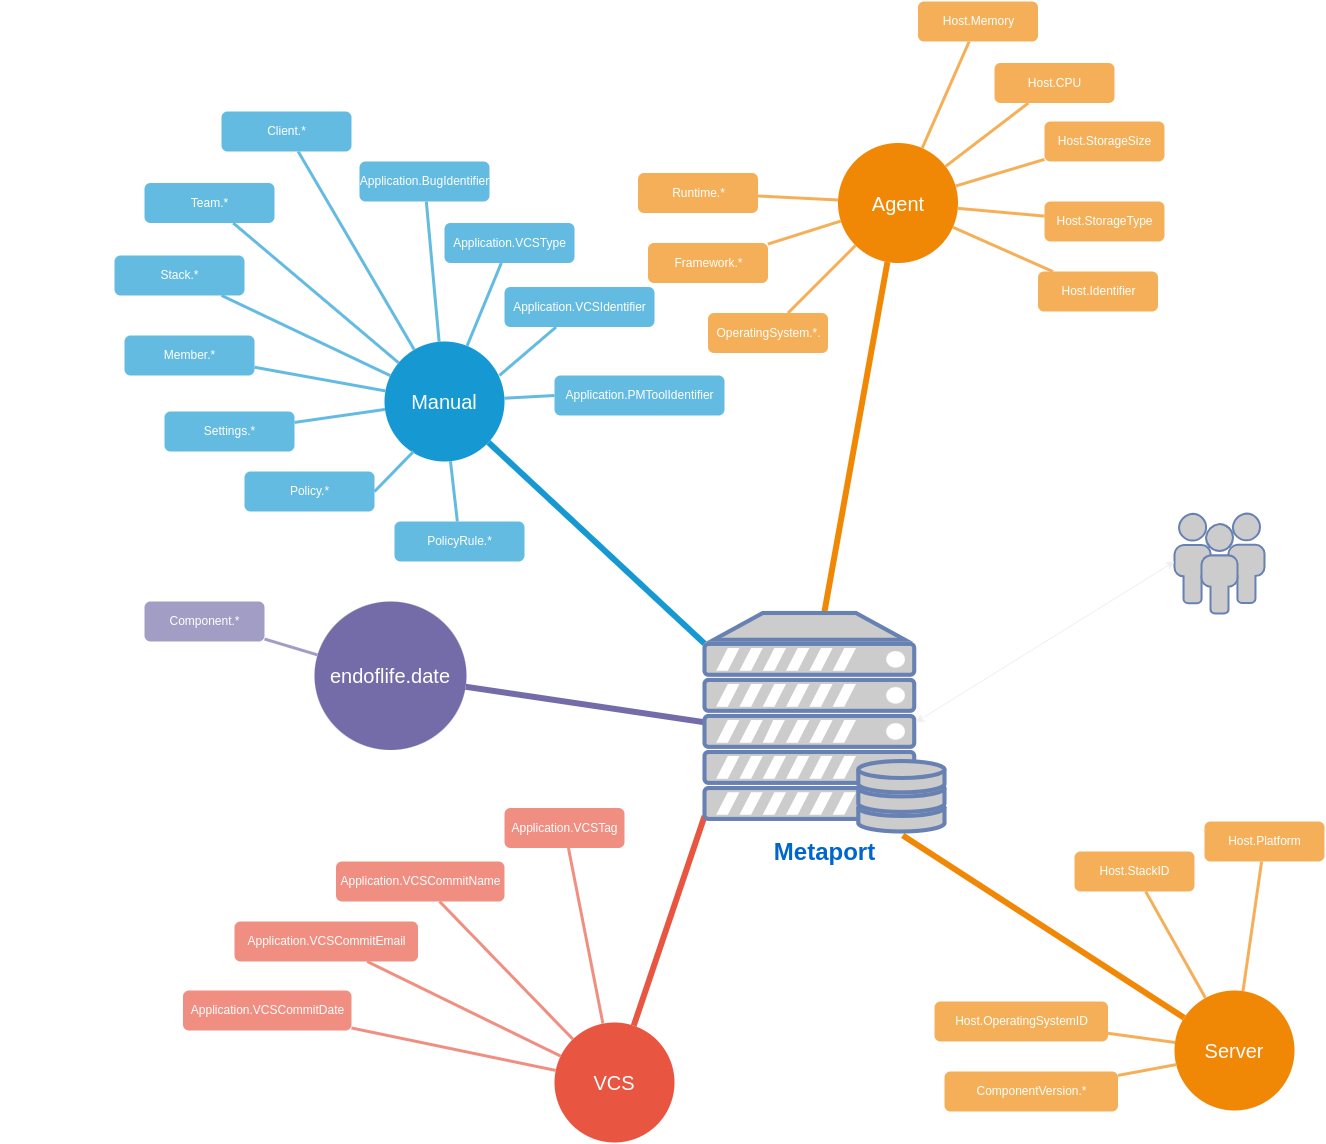

The diagram above was exported from draw.io. Its source (the exported page's mxGraphModel, read from the mxfile embedded in the PNG):
<mxGraphModel dx="1434" dy="680" grid="1" gridSize="10" guides="1" tooltips="1" connect="1" arrows="1" fold="1" page="1" pageScale="1" pageWidth="1169" pageHeight="827" background="none" math="0" shadow="0">
  <root>
    <mxCell id="0" />
    <mxCell id="1" parent="0" />
    <mxCell id="1350" value="Manual" style="ellipse;whiteSpace=wrap;html=1;shadow=0;fontFamily=Helvetica;fontSize=20;fontColor=#FFFFFF;align=center;strokeWidth=3;fillColor=#1699D3;strokeColor=none;" parent="1" vertex="1">
      <mxGeometry x="520" y="440" width="120" height="120" as="geometry" />
    </mxCell>
    <mxCell id="1351" value="Agent" style="ellipse;whiteSpace=wrap;html=1;shadow=0;fontFamily=Helvetica;fontSize=20;fontColor=#FFFFFF;align=center;strokeWidth=3;fillColor=#F08705;strokeColor=none;gradientColor=none;" parent="1" vertex="1">
      <mxGeometry x="973.5" y="241.5" width="120" height="120" as="geometry" />
    </mxCell>
    <mxCell id="1355" value="Server" style="ellipse;whiteSpace=wrap;html=1;shadow=0;fontFamily=Helvetica;fontSize=20;fontColor=#FFFFFF;align=center;strokeWidth=3;fillColor=#F08705;strokeColor=none;" parent="1" vertex="1">
      <mxGeometry x="1310" y="1089" width="120" height="120" as="geometry" />
    </mxCell>
    <mxCell id="1356" value="VCS" style="ellipse;whiteSpace=wrap;html=1;shadow=0;fontFamily=Helvetica;fontSize=20;fontColor=#FFFFFF;align=center;strokeWidth=3;fillColor=#E85642;strokeColor=none;" parent="1" vertex="1">
      <mxGeometry x="690" y="1121" width="120" height="120" as="geometry" />
    </mxCell>
    <mxCell id="1357" value="OperatingSystem.*." style="rounded=1;fillColor=#f5af58;strokeColor=none;strokeWidth=3;shadow=0;html=1;fontColor=#FFFFFF;" parent="1" vertex="1">
      <mxGeometry x="843.5" y="411.5" width="120" height="40" as="geometry" />
    </mxCell>
    <mxCell id="1358" value="Application.VCSType" style="rounded=1;fillColor=#64BBE2;strokeColor=none;strokeWidth=3;shadow=0;html=1;fontColor=#FFFFFF;" parent="1" vertex="1">
      <mxGeometry x="580" y="321.5" width="130" height="40" as="geometry" />
    </mxCell>
    <mxCell id="1359" style="endArrow=none;strokeWidth=6;strokeColor=#1699D3;html=1;exitX=0;exitY=0.14;exitDx=0;exitDy=0;exitPerimeter=0;" parent="1" source="XYoPK6Ppw3hv00mOcPah-1557" target="1350" edge="1">
      <mxGeometry relative="1" as="geometry">
        <mxPoint x="860" y="720" as="sourcePoint" />
      </mxGeometry>
    </mxCell>
    <mxCell id="1360" style="endArrow=none;strokeWidth=6;strokeColor=#f08705;html=1;" parent="1" target="1351" edge="1">
      <mxGeometry relative="1" as="geometry">
        <mxPoint x="960" y="710" as="sourcePoint" />
      </mxGeometry>
    </mxCell>
    <mxCell id="1363" style="endArrow=none;strokeWidth=6;strokeColor=#736CA8;html=1;exitX=0;exitY=0.5;exitDx=0;exitDy=0;exitPerimeter=0;" parent="1" source="XYoPK6Ppw3hv00mOcPah-1557" target="1516" edge="1">
      <mxGeometry relative="1" as="geometry">
        <mxPoint x="831.4561817040576" y="800.411223766818" as="sourcePoint" />
      </mxGeometry>
    </mxCell>
    <mxCell id="1365" value="" style="edgeStyle=none;endArrow=none;strokeWidth=6;strokeColor=#F08705;html=1;exitX=0.826;exitY=1.018;exitDx=0;exitDy=0;exitPerimeter=0;" parent="1" source="XYoPK6Ppw3hv00mOcPah-1557" target="1355" edge="1">
      <mxGeometry x="51" y="226.5" width="100" height="100" as="geometry">
        <mxPoint x="1069.4956916828369" y="898.1812655831043" as="sourcePoint" />
        <mxPoint x="151" y="226.5" as="targetPoint" />
      </mxGeometry>
    </mxCell>
    <mxCell id="1366" value="" style="edgeStyle=none;endArrow=none;strokeWidth=6;strokeColor=#E85642;html=1;exitX=0;exitY=0.93;exitDx=0;exitDy=0;exitPerimeter=0;" parent="1" source="XYoPK6Ppw3hv00mOcPah-1557" target="1356" edge="1">
      <mxGeometry x="51" y="226.5" width="100" height="100" as="geometry">
        <mxPoint x="897.9545436430476" y="928.0968090008319" as="sourcePoint" />
        <mxPoint x="151" y="226.5" as="targetPoint" />
      </mxGeometry>
    </mxCell>
    <mxCell id="1368" value="Member.*" style="rounded=1;fillColor=#64BBE2;strokeColor=none;strokeWidth=3;shadow=0;html=1;fontColor=#FFFFFF;" parent="1" vertex="1">
      <mxGeometry x="260" y="434" width="130" height="40" as="geometry" />
    </mxCell>
    <mxCell id="1369" value="Stack.*" style="rounded=1;fillColor=#64BBE2;strokeColor=none;strokeWidth=3;shadow=0;html=1;fontColor=#FFFFFF;" parent="1" vertex="1">
      <mxGeometry x="250" y="354" width="130" height="40" as="geometry" />
    </mxCell>
    <mxCell id="1370" value="Team.*" style="rounded=1;fillColor=#64BBE2;strokeColor=none;strokeWidth=3;shadow=0;html=1;fontColor=#FFFFFF;" parent="1" vertex="1">
      <mxGeometry x="280" y="281.5" width="130" height="40" as="geometry" />
    </mxCell>
    <mxCell id="1372" value="Client.*" style="rounded=1;fillColor=#64BBE2;strokeColor=none;strokeWidth=3;shadow=0;html=1;fontColor=#FFFFFF;" parent="1" vertex="1">
      <mxGeometry x="357" y="210" width="130" height="40" as="geometry" />
    </mxCell>
    <mxCell id="1373" value="Application.BugIdentifier" style="rounded=1;fillColor=#64BBE2;strokeColor=none;strokeWidth=3;shadow=0;html=1;fontColor=#FFFFFF;" parent="1" vertex="1">
      <mxGeometry x="495" y="260" width="130" height="40" as="geometry" />
    </mxCell>
    <mxCell id="1374" value="Settings.*" style="rounded=1;fillColor=#64BBE2;strokeColor=none;strokeWidth=3;shadow=0;html=1;fontColor=#FFFFFF;" parent="1" vertex="1">
      <mxGeometry x="300" y="510" width="130" height="40" as="geometry" />
    </mxCell>
    <mxCell id="1379" value="" style="edgeStyle=none;endArrow=none;strokeWidth=3;strokeColor=#64BBE2;html=1;" parent="1" source="1350" target="1358" edge="1">
      <mxGeometry x="-351.5" y="56.5" width="100" height="100" as="geometry">
        <mxPoint x="-351.5" y="156.5" as="sourcePoint" />
        <mxPoint x="-251.5" y="56.5" as="targetPoint" />
      </mxGeometry>
    </mxCell>
    <mxCell id="1380" value="" style="edgeStyle=none;endArrow=none;strokeWidth=3;strokeColor=#64BBE2;html=1;" parent="1" source="1350" target="1368" edge="1">
      <mxGeometry x="-351.5" y="56.5" width="100" height="100" as="geometry">
        <mxPoint x="-351.5" y="156.5" as="sourcePoint" />
        <mxPoint x="-251.5" y="56.5" as="targetPoint" />
      </mxGeometry>
    </mxCell>
    <mxCell id="1381" value="" style="edgeStyle=none;endArrow=none;strokeWidth=3;strokeColor=#64BBE2;html=1;" parent="1" source="1350" target="1369" edge="1">
      <mxGeometry x="-351.5" y="56.5" width="100" height="100" as="geometry">
        <mxPoint x="-351.5" y="156.5" as="sourcePoint" />
        <mxPoint x="-251.5" y="56.5" as="targetPoint" />
      </mxGeometry>
    </mxCell>
    <mxCell id="1382" value="" style="edgeStyle=none;endArrow=none;strokeWidth=3;strokeColor=#64BBE2;html=1;" parent="1" source="1350" target="1370" edge="1">
      <mxGeometry x="-351.5" y="56.5" width="100" height="100" as="geometry">
        <mxPoint x="-351.5" y="156.5" as="sourcePoint" />
        <mxPoint x="-251.5" y="56.5" as="targetPoint" />
      </mxGeometry>
    </mxCell>
    <mxCell id="1384" value="" style="edgeStyle=none;endArrow=none;strokeWidth=3;strokeColor=#64BBE2;html=1;" parent="1" source="1350" target="1372" edge="1">
      <mxGeometry x="-351.5" y="56.5" width="100" height="100" as="geometry">
        <mxPoint x="-351.5" y="156.5" as="sourcePoint" />
        <mxPoint x="-251.5" y="56.5" as="targetPoint" />
      </mxGeometry>
    </mxCell>
    <mxCell id="1385" value="" style="edgeStyle=none;endArrow=none;strokeWidth=3;strokeColor=#64BBE2;html=1;" parent="1" source="1350" target="1373" edge="1">
      <mxGeometry x="-351.5" y="56.5" width="100" height="100" as="geometry">
        <mxPoint x="-351.5" y="156.5" as="sourcePoint" />
        <mxPoint x="-251.5" y="56.5" as="targetPoint" />
      </mxGeometry>
    </mxCell>
    <mxCell id="1386" value="" style="edgeStyle=none;endArrow=none;strokeWidth=3;strokeColor=#64BBE2;html=1;" parent="1" source="1350" target="1374" edge="1">
      <mxGeometry x="-351.5" y="56.5" width="100" height="100" as="geometry">
        <mxPoint x="-351.5" y="156.5" as="sourcePoint" />
        <mxPoint x="-251.5" y="56.5" as="targetPoint" />
      </mxGeometry>
    </mxCell>
    <mxCell id="1388" value="Framework.*" style="rounded=1;fillColor=#f5af58;strokeColor=none;strokeWidth=3;shadow=0;html=1;fontColor=#FFFFFF;" parent="1" vertex="1">
      <mxGeometry x="783.5" y="341.5" width="120" height="40" as="geometry" />
    </mxCell>
    <mxCell id="1389" value="Runtime.*" style="rounded=1;fillColor=#f5af58;strokeColor=none;strokeWidth=3;shadow=0;html=1;fontColor=#FFFFFF;" parent="1" vertex="1">
      <mxGeometry x="773.5" y="271.5" width="120" height="40" as="geometry" />
    </mxCell>
    <mxCell id="1390" value="Host.Identifier" style="rounded=1;fillColor=#f5af58;strokeColor=none;strokeWidth=3;shadow=0;html=1;fontColor=#FFFFFF;" parent="1" vertex="1">
      <mxGeometry x="1173.5" y="370" width="120" height="40" as="geometry" />
    </mxCell>
    <mxCell id="1391" value="Host.Memory" style="rounded=1;fillColor=#f5af58;strokeColor=none;strokeWidth=3;shadow=0;html=1;fontColor=#FFFFFF;" parent="1" vertex="1">
      <mxGeometry x="1053.5" y="100" width="120" height="40" as="geometry" />
    </mxCell>
    <mxCell id="1392" value="Host.CPU" style="rounded=1;fillColor=#f5af58;strokeColor=none;strokeWidth=3;shadow=0;html=1;fontColor=#FFFFFF;" parent="1" vertex="1">
      <mxGeometry x="1130" y="161.5" width="120" height="40" as="geometry" />
    </mxCell>
    <mxCell id="1393" value="Host.StorageSize" style="rounded=1;fillColor=#f5af58;strokeColor=none;strokeWidth=3;shadow=0;html=1;fontColor=#FFFFFF;" parent="1" vertex="1">
      <mxGeometry x="1180" y="220" width="120" height="40" as="geometry" />
    </mxCell>
    <mxCell id="1394" value="Host.StorageType" style="rounded=1;fillColor=#f5af58;strokeColor=none;strokeWidth=3;shadow=0;html=1;fontColor=#FFFFFF;" parent="1" vertex="1">
      <mxGeometry x="1180" y="300" width="120" height="40" as="geometry" />
    </mxCell>
    <mxCell id="1399" value="" style="edgeStyle=none;endArrow=none;strokeWidth=3;strokeColor=#F5AF58;html=1;" parent="1" source="1351" target="1357" edge="1">
      <mxGeometry x="-126.5" y="21.5" width="100" height="100" as="geometry">
        <mxPoint x="-126.5" y="121.5" as="sourcePoint" />
        <mxPoint x="-26.5" y="21.5" as="targetPoint" />
      </mxGeometry>
    </mxCell>
    <mxCell id="1400" value="" style="edgeStyle=none;endArrow=none;strokeWidth=3;strokeColor=#F5AF58;html=1;" parent="1" source="1351" target="1388" edge="1">
      <mxGeometry x="-126.5" y="21.5" width="100" height="100" as="geometry">
        <mxPoint x="-126.5" y="121.5" as="sourcePoint" />
        <mxPoint x="-26.5" y="21.5" as="targetPoint" />
      </mxGeometry>
    </mxCell>
    <mxCell id="1401" value="" style="edgeStyle=none;endArrow=none;strokeWidth=3;strokeColor=#F5AF58;html=1;" parent="1" source="1351" target="1389" edge="1">
      <mxGeometry x="-126.5" y="21.5" width="100" height="100" as="geometry">
        <mxPoint x="-126.5" y="121.5" as="sourcePoint" />
        <mxPoint x="-26.5" y="21.5" as="targetPoint" />
      </mxGeometry>
    </mxCell>
    <mxCell id="1402" value="" style="edgeStyle=none;endArrow=none;strokeWidth=3;strokeColor=#F5AF58;html=1;" parent="1" source="1351" target="1390" edge="1">
      <mxGeometry x="-126.5" y="21.5" width="100" height="100" as="geometry">
        <mxPoint x="-126.5" y="121.5" as="sourcePoint" />
        <mxPoint x="-26.5" y="21.5" as="targetPoint" />
      </mxGeometry>
    </mxCell>
    <mxCell id="1403" value="" style="edgeStyle=none;endArrow=none;strokeWidth=3;strokeColor=#F5AF58;html=1;" parent="1" source="1351" target="1391" edge="1">
      <mxGeometry x="-126.5" y="21.5" width="100" height="100" as="geometry">
        <mxPoint x="-126.5" y="121.5" as="sourcePoint" />
        <mxPoint x="-26.5" y="21.5" as="targetPoint" />
      </mxGeometry>
    </mxCell>
    <mxCell id="1404" value="" style="edgeStyle=none;endArrow=none;strokeWidth=3;strokeColor=#F5AF58;html=1;" parent="1" source="1351" target="1392" edge="1">
      <mxGeometry x="-126.5" y="21.5" width="100" height="100" as="geometry">
        <mxPoint x="-126.5" y="121.5" as="sourcePoint" />
        <mxPoint x="-26.5" y="21.5" as="targetPoint" />
      </mxGeometry>
    </mxCell>
    <mxCell id="1405" value="" style="edgeStyle=none;endArrow=none;strokeWidth=3;strokeColor=#F5AF58;html=1;" parent="1" source="1351" target="1393" edge="1">
      <mxGeometry x="-126.5" y="21.5" width="100" height="100" as="geometry">
        <mxPoint x="-126.5" y="121.5" as="sourcePoint" />
        <mxPoint x="-26.5" y="21.5" as="targetPoint" />
      </mxGeometry>
    </mxCell>
    <mxCell id="1406" value="" style="edgeStyle=none;endArrow=none;strokeWidth=3;strokeColor=#F5AF58;html=1;" parent="1" source="1351" target="1394" edge="1">
      <mxGeometry x="-126.5" y="21.5" width="100" height="100" as="geometry">
        <mxPoint x="-126.5" y="121.5" as="sourcePoint" />
        <mxPoint x="-26.5" y="21.5" as="targetPoint" />
      </mxGeometry>
    </mxCell>
    <mxCell id="1475" value="Host.OperatingSystemID" style="rounded=1;fillColor=#f5af58;strokeColor=none;strokeWidth=3;shadow=0;html=1;fontColor=#FFFFFF;" parent="1" vertex="1">
      <mxGeometry x="1070" y="1100" width="173.5" height="40" as="geometry" />
    </mxCell>
    <mxCell id="1476" value="Host.StackID" style="rounded=1;fillColor=#f5af58;strokeColor=none;strokeWidth=3;shadow=0;html=1;fontColor=#FFFFFF;" parent="1" vertex="1">
      <mxGeometry x="1210" y="950" width="120" height="40" as="geometry" />
    </mxCell>
    <mxCell id="1477" value="Host.Platform" style="rounded=1;fillColor=#f5af58;strokeColor=none;strokeWidth=3;shadow=0;html=1;fontColor=#FFFFFF;" parent="1" vertex="1">
      <mxGeometry x="1340" y="920" width="120" height="40" as="geometry" />
    </mxCell>
    <mxCell id="1487" value="" style="edgeStyle=none;endArrow=none;strokeWidth=3;strokeColor=#F5AF58;html=1;" parent="1" source="1355" target="1475" edge="1">
      <mxGeometry x="113.5" y="39" width="100" height="100" as="geometry">
        <mxPoint x="113.5" y="139" as="sourcePoint" />
        <mxPoint x="213.5" y="39" as="targetPoint" />
      </mxGeometry>
    </mxCell>
    <mxCell id="1488" value="" style="edgeStyle=none;endArrow=none;strokeWidth=3;strokeColor=#F5AF58;html=1;" parent="1" source="1355" target="1476" edge="1">
      <mxGeometry x="113.5" y="39" width="100" height="100" as="geometry">
        <mxPoint x="113.5" y="139" as="sourcePoint" />
        <mxPoint x="213.5" y="39" as="targetPoint" />
      </mxGeometry>
    </mxCell>
    <mxCell id="1489" value="" style="edgeStyle=none;endArrow=none;strokeWidth=3;strokeColor=#F5AF58;html=1;" parent="1" source="1355" target="1477" edge="1">
      <mxGeometry x="113.5" y="39" width="100" height="100" as="geometry">
        <mxPoint x="113.5" y="139" as="sourcePoint" />
        <mxPoint x="213.5" y="39" as="targetPoint" />
      </mxGeometry>
    </mxCell>
    <mxCell id="1490" value="Application.VCSTag" style="rounded=1;fillColor=#f08e81;strokeColor=none;strokeWidth=3;shadow=0;html=1;fontColor=#FFFFFF;" parent="1" vertex="1">
      <mxGeometry x="640" y="906.5" width="120" height="40" as="geometry" />
    </mxCell>
    <mxCell id="1491" value="Application.VCSCommitName" style="rounded=1;fillColor=#f08e81;strokeColor=none;strokeWidth=3;shadow=0;html=1;fontColor=#FFFFFF;" parent="1" vertex="1">
      <mxGeometry x="471.5" y="960" width="168.5" height="40" as="geometry" />
    </mxCell>
    <mxCell id="1492" value="Application.VCSCommitEmail" style="rounded=1;fillColor=#f08e81;strokeColor=none;strokeWidth=3;shadow=0;html=1;fontColor=#FFFFFF;" parent="1" vertex="1">
      <mxGeometry x="370" y="1020" width="183.5" height="40" as="geometry" />
    </mxCell>
    <mxCell id="1493" value="Application.VCSCommitDate" style="rounded=1;fillColor=#f08e81;strokeColor=none;strokeWidth=3;shadow=0;html=1;fontColor=#FFFFFF;" parent="1" vertex="1">
      <mxGeometry x="318.5" y="1089" width="168.5" height="40" as="geometry" />
    </mxCell>
    <mxCell id="1503" value="" style="edgeStyle=none;endArrow=none;strokeWidth=3;strokeColor=#F08E81;html=1;" parent="1" source="1356" target="1490" edge="1">
      <mxGeometry x="58.5" y="51.5" width="100" height="100" as="geometry">
        <mxPoint x="58.5" y="151.5" as="sourcePoint" />
        <mxPoint x="158.5" y="51.5" as="targetPoint" />
      </mxGeometry>
    </mxCell>
    <mxCell id="1504" value="" style="edgeStyle=none;endArrow=none;strokeWidth=3;strokeColor=#F08E81;html=1;" parent="1" source="1356" target="1491" edge="1">
      <mxGeometry x="58.5" y="51.5" width="100" height="100" as="geometry">
        <mxPoint x="58.5" y="151.5" as="sourcePoint" />
        <mxPoint x="158.5" y="51.5" as="targetPoint" />
      </mxGeometry>
    </mxCell>
    <mxCell id="1505" value="" style="edgeStyle=none;endArrow=none;strokeWidth=3;strokeColor=#F08E81;html=1;" parent="1" source="1356" target="1492" edge="1">
      <mxGeometry x="58.5" y="51.5" width="100" height="100" as="geometry">
        <mxPoint x="58.5" y="151.5" as="sourcePoint" />
        <mxPoint x="158.5" y="51.5" as="targetPoint" />
      </mxGeometry>
    </mxCell>
    <mxCell id="1506" value="" style="edgeStyle=none;endArrow=none;strokeWidth=3;strokeColor=#F08E81;html=1;" parent="1" source="1356" target="1493" edge="1">
      <mxGeometry x="58.5" y="51.5" width="100" height="100" as="geometry">
        <mxPoint x="58.5" y="151.5" as="sourcePoint" />
        <mxPoint x="158.5" y="51.5" as="targetPoint" />
      </mxGeometry>
    </mxCell>
    <mxCell id="1516" value="endoflife.date" style="ellipse;whiteSpace=wrap;html=1;shadow=0;fontFamily=Helvetica;fontSize=20;fontColor=#FFFFFF;align=center;strokeWidth=3;fillColor=#736ca8;strokeColor=none;" parent="1" vertex="1">
      <mxGeometry x="450" y="700" width="152" height="148.5" as="geometry" />
    </mxCell>
    <mxCell id="1518" value="Component.*" style="rounded=1;fillColor=#a29dc5;strokeColor=none;strokeWidth=3;shadow=0;html=1;fontColor=#FFFFFF;" parent="1" vertex="1">
      <mxGeometry x="280" y="700" width="120" height="40" as="geometry" />
    </mxCell>
    <mxCell id="1530" value="" style="edgeStyle=none;endArrow=none;strokeWidth=3;strokeColor=#A29DC5;html=1;" parent="1" source="1516" target="1518" edge="1">
      <mxGeometry x="-1628" y="-303.5" width="100" height="100" as="geometry">
        <mxPoint x="-1628" y="-203.5" as="sourcePoint" />
        <mxPoint x="-1528" y="-303.5" as="targetPoint" />
      </mxGeometry>
    </mxCell>
    <mxCell id="1542" style="edgeStyle=none;rounded=0;html=1;exitX=0.5;exitY=1;endArrow=none;endFill=0;jettySize=auto;orthogonalLoop=1;strokeColor=#736CA8;strokeWidth=2;fillColor=#64bbe2;fontSize=20;fontColor=#23445D;" parent="1" edge="1">
      <mxGeometry relative="1" as="geometry">
        <mxPoint x="137" y="771.5" as="sourcePoint" />
        <mxPoint x="137" y="771.5" as="targetPoint" />
      </mxGeometry>
    </mxCell>
    <mxCell id="XYoPK6Ppw3hv00mOcPah-1545" value="" style="edgeStyle=none;endArrow=none;strokeWidth=3;strokeColor=#64BBE2;html=1;entryX=0;entryY=0.5;entryDx=0;entryDy=0;" edge="1" parent="1" source="1350" target="XYoPK6Ppw3hv00mOcPah-1546">
      <mxGeometry x="-344.5" y="66.5" width="100" height="100" as="geometry">
        <mxPoint x="540" y="330" as="sourcePoint" />
        <mxPoint x="597" y="380" as="targetPoint" />
      </mxGeometry>
    </mxCell>
    <mxCell id="XYoPK6Ppw3hv00mOcPah-1546" value="Application.PMToolIdentifier" style="rounded=1;fillColor=#64BBE2;strokeColor=none;strokeWidth=3;shadow=0;html=1;fontColor=#FFFFFF;" vertex="1" parent="1">
      <mxGeometry x="690" y="474" width="170" height="40" as="geometry" />
    </mxCell>
    <mxCell id="XYoPK6Ppw3hv00mOcPah-1549" value="Policy.*" style="rounded=1;fillColor=#64BBE2;strokeColor=none;strokeWidth=3;shadow=0;html=1;fontColor=#FFFFFF;" vertex="1" parent="1">
      <mxGeometry x="380" y="570" width="130" height="40" as="geometry" />
    </mxCell>
    <mxCell id="XYoPK6Ppw3hv00mOcPah-1550" value="" style="edgeStyle=none;endArrow=none;strokeWidth=3;strokeColor=#64BBE2;html=1;exitX=0.242;exitY=0.917;exitDx=0;exitDy=0;exitPerimeter=0;entryX=1;entryY=0.5;entryDx=0;entryDy=0;" edge="1" parent="1" source="1350" target="XYoPK6Ppw3hv00mOcPah-1549">
      <mxGeometry x="-331.5" y="72" width="100" height="100" as="geometry">
        <mxPoint x="541" y="523.5" as="sourcePoint" />
        <mxPoint x="520" y="590" as="targetPoint" />
      </mxGeometry>
    </mxCell>
    <mxCell id="XYoPK6Ppw3hv00mOcPah-1551" value="PolicyRule.*" style="rounded=1;fillColor=#64BBE2;strokeColor=none;strokeWidth=3;shadow=0;html=1;fontColor=#FFFFFF;" vertex="1" parent="1">
      <mxGeometry x="530" y="620" width="130" height="40" as="geometry" />
    </mxCell>
    <mxCell id="XYoPK6Ppw3hv00mOcPah-1552" value="" style="edgeStyle=none;endArrow=none;strokeWidth=3;strokeColor=#64BBE2;html=1;" edge="1" parent="1" source="1350" target="XYoPK6Ppw3hv00mOcPah-1551">
      <mxGeometry x="-272.5" y="82" width="100" height="100" as="geometry">
        <mxPoint x="608" y="560" as="sourcePoint" />
        <mxPoint x="569" y="600" as="targetPoint" />
      </mxGeometry>
    </mxCell>
    <mxCell id="XYoPK6Ppw3hv00mOcPah-1553" value="Application.VCSIdentifier" style="rounded=1;fillColor=#64BBE2;strokeColor=none;strokeWidth=3;shadow=0;html=1;fontColor=#FFFFFF;" vertex="1" parent="1">
      <mxGeometry x="640" y="385.5" width="150" height="40" as="geometry" />
    </mxCell>
    <mxCell id="XYoPK6Ppw3hv00mOcPah-1554" value="" style="edgeStyle=none;endArrow=none;strokeWidth=3;strokeColor=#64BBE2;html=1;exitX=0.958;exitY=0.283;exitDx=0;exitDy=0;exitPerimeter=0;" edge="1" parent="1" target="XYoPK6Ppw3hv00mOcPah-1553" source="1350">
      <mxGeometry x="-315.5" y="81.5" width="100" height="100" as="geometry">
        <mxPoint x="639" y="469" as="sourcePoint" />
        <mxPoint x="-215.5" y="81.5" as="targetPoint" />
      </mxGeometry>
    </mxCell>
    <mxCell id="XYoPK6Ppw3hv00mOcPah-1555" value="ComponentVersion.*" style="rounded=1;fillColor=#f5af58;strokeColor=none;strokeWidth=3;shadow=0;html=1;fontColor=#FFFFFF;" vertex="1" parent="1">
      <mxGeometry x="1080" y="1170" width="173.5" height="40" as="geometry" />
    </mxCell>
    <mxCell id="XYoPK6Ppw3hv00mOcPah-1556" value="" style="edgeStyle=none;endArrow=none;strokeWidth=3;strokeColor=#F5AF58;html=1;exitX=0.017;exitY=0.617;exitDx=0;exitDy=0;exitPerimeter=0;" edge="1" parent="1" target="XYoPK6Ppw3hv00mOcPah-1555" source="1355">
      <mxGeometry x="123.5" y="109" width="100" height="100" as="geometry">
        <mxPoint x="1321" y="1211" as="sourcePoint" />
        <mxPoint x="223.5" y="109" as="targetPoint" />
      </mxGeometry>
    </mxCell>
    <mxCell id="XYoPK6Ppw3hv00mOcPah-1557" value="&lt;b&gt;&lt;font style=&quot;font-size: 24px;&quot;&gt;Metaport&lt;/font&gt;&lt;/b&gt;" style="fontColor=#0066CC;verticalAlign=top;verticalLabelPosition=bottom;labelPosition=center;align=center;html=1;outlineConnect=0;fillColor=#CCCCCC;strokeColor=#6881B3;gradientColor=none;gradientDirection=north;strokeWidth=2;shape=mxgraph.networks.server_storage;" vertex="1" parent="1">
      <mxGeometry x="840" y="711.5" width="240" height="218.5" as="geometry" />
    </mxCell>
    <mxCell id="XYoPK6Ppw3hv00mOcPah-1558" value="" style="fontColor=#0066CC;verticalAlign=top;verticalLabelPosition=bottom;labelPosition=center;align=center;html=1;outlineConnect=0;fillColor=#CCCCCC;strokeColor=#6881B3;gradientColor=none;gradientDirection=north;strokeWidth=2;shape=mxgraph.networks.users;" vertex="1" parent="1">
      <mxGeometry x="1310" y="612" width="90" height="100" as="geometry" />
    </mxCell>
    <mxCell id="XYoPK6Ppw3hv00mOcPah-1559" value="" style="endArrow=classic;startArrow=classic;html=1;rounded=0;exitX=0.88;exitY=0.5;exitDx=0;exitDy=0;exitPerimeter=0;" edge="1" parent="1" source="XYoPK6Ppw3hv00mOcPah-1557">
      <mxGeometry width="50" height="50" relative="1" as="geometry">
        <mxPoint x="1260" y="710" as="sourcePoint" />
        <mxPoint x="1310" y="660" as="targetPoint" />
      </mxGeometry>
    </mxCell>
  </root>
</mxGraphModel>